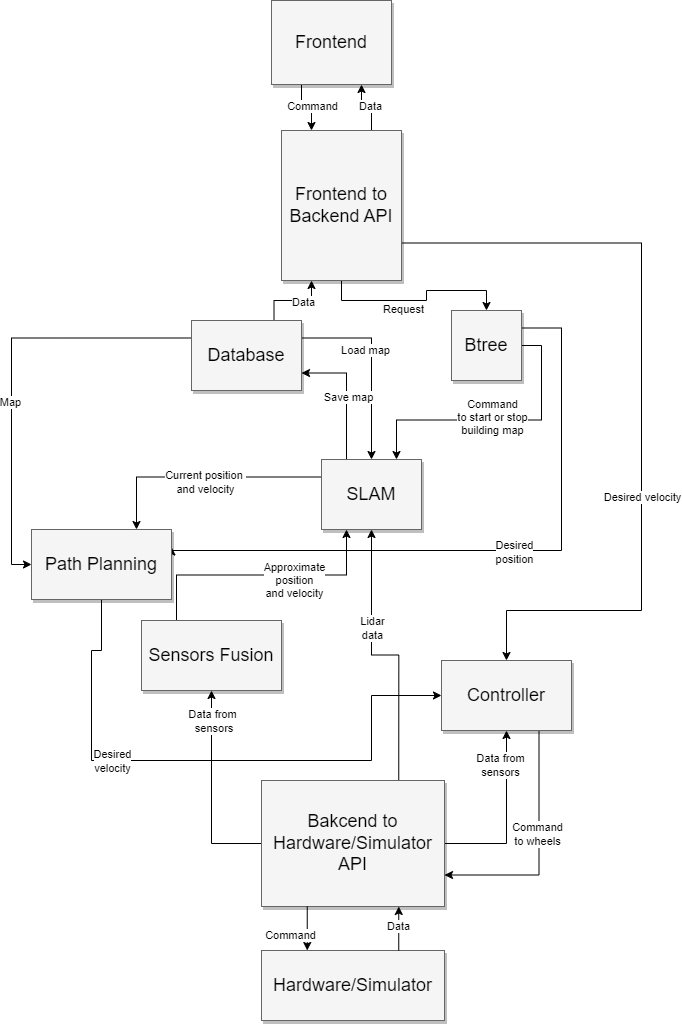

The diagram above was exported from draw.io. Its source (the exported page's mxGraphModel, read from the mxfile embedded in the PNG):
<mxGraphModel dx="2150" dy="942" grid="1" gridSize="10" guides="1" tooltips="1" connect="1" arrows="1" fold="1" page="1" pageScale="1.5" pageWidth="1169" pageHeight="826" background="none" math="0" shadow="0">
  <root>
    <mxCell id="0" style=";html=1;" />
    <mxCell id="1" style=";html=1;" parent="0" />
    <mxCell id="w4ywSIsLlSwbt6vvVvY4-60" style="edgeStyle=orthogonalEdgeStyle;rounded=0;orthogonalLoop=1;jettySize=auto;html=1;exitX=0;exitY=0.5;exitDx=0;exitDy=0;entryX=0.5;entryY=1;entryDx=0;entryDy=0;" edge="1" parent="1" source="3a17f1ce550125da-4" target="w4ywSIsLlSwbt6vvVvY4-20">
      <mxGeometry relative="1" as="geometry" />
    </mxCell>
    <mxCell id="w4ywSIsLlSwbt6vvVvY4-61" value="Data from&lt;br&gt;&amp;nbsp;sensors" style="edgeLabel;html=1;align=center;verticalAlign=middle;resizable=0;points=[];" vertex="1" connectable="0" parent="w4ywSIsLlSwbt6vvVvY4-60">
      <mxGeometry x="0.207" y="-3" relative="1" as="geometry">
        <mxPoint x="-3" y="-50" as="offset" />
      </mxGeometry>
    </mxCell>
    <mxCell id="w4ywSIsLlSwbt6vvVvY4-62" style="edgeStyle=orthogonalEdgeStyle;rounded=0;orthogonalLoop=1;jettySize=auto;html=1;exitX=0.75;exitY=0;exitDx=0;exitDy=0;entryX=0.5;entryY=1;entryDx=0;entryDy=0;" edge="1" parent="1" source="3a17f1ce550125da-4" target="w4ywSIsLlSwbt6vvVvY4-23">
      <mxGeometry relative="1" as="geometry" />
    </mxCell>
    <mxCell id="w4ywSIsLlSwbt6vvVvY4-63" value="Lidar&lt;br&gt;data" style="edgeLabel;html=1;align=center;verticalAlign=middle;resizable=0;points=[];" vertex="1" connectable="0" parent="w4ywSIsLlSwbt6vvVvY4-62">
      <mxGeometry x="0.2939" relative="1" as="geometry">
        <mxPoint as="offset" />
      </mxGeometry>
    </mxCell>
    <mxCell id="w4ywSIsLlSwbt6vvVvY4-64" style="edgeStyle=orthogonalEdgeStyle;rounded=0;orthogonalLoop=1;jettySize=auto;html=1;exitX=1;exitY=0.5;exitDx=0;exitDy=0;entryX=0.5;entryY=1;entryDx=0;entryDy=0;" edge="1" parent="1" source="3a17f1ce550125da-4" target="w4ywSIsLlSwbt6vvVvY4-17">
      <mxGeometry relative="1" as="geometry" />
    </mxCell>
    <mxCell id="w4ywSIsLlSwbt6vvVvY4-65" value="Data from&lt;br&gt;sensors" style="edgeLabel;html=1;align=center;verticalAlign=middle;resizable=0;points=[];" vertex="1" connectable="0" parent="w4ywSIsLlSwbt6vvVvY4-64">
      <mxGeometry x="0.6114" y="7" relative="1" as="geometry">
        <mxPoint y="1" as="offset" />
      </mxGeometry>
    </mxCell>
    <mxCell id="3a17f1ce550125da-4" value="Bakcend to Hardware/Simulator API" style="whiteSpace=wrap;html=1;shadow=1;fontSize=18;fillColor=#f5f5f5;strokeColor=#666666;" parent="1" vertex="1">
      <mxGeometry x="660" y="800" width="183" height="126" as="geometry" />
    </mxCell>
    <mxCell id="w4ywSIsLlSwbt6vvVvY4-7" style="edgeStyle=orthogonalEdgeStyle;rounded=0;orthogonalLoop=1;jettySize=auto;html=1;exitX=0.75;exitY=0;exitDx=0;exitDy=0;entryX=0.75;entryY=1;entryDx=0;entryDy=0;" edge="1" parent="1" source="3a17f1ce550125da-8" target="w4ywSIsLlSwbt6vvVvY4-2">
      <mxGeometry relative="1" as="geometry" />
    </mxCell>
    <mxCell id="w4ywSIsLlSwbt6vvVvY4-8" value="Data" style="edgeLabel;html=1;align=center;verticalAlign=middle;resizable=0;points=[];" vertex="1" connectable="0" parent="w4ywSIsLlSwbt6vvVvY4-7">
      <mxGeometry x="-0.1234" y="-2" relative="1" as="geometry">
        <mxPoint as="offset" />
      </mxGeometry>
    </mxCell>
    <mxCell id="w4ywSIsLlSwbt6vvVvY4-24" style="edgeStyle=orthogonalEdgeStyle;rounded=0;orthogonalLoop=1;jettySize=auto;html=1;exitX=0.5;exitY=1;exitDx=0;exitDy=0;" edge="1" parent="1" source="3a17f1ce550125da-8" target="w4ywSIsLlSwbt6vvVvY4-18">
      <mxGeometry relative="1" as="geometry" />
    </mxCell>
    <mxCell id="w4ywSIsLlSwbt6vvVvY4-25" value="Request" style="edgeLabel;html=1;align=center;verticalAlign=middle;resizable=0;points=[];" vertex="1" connectable="0" parent="w4ywSIsLlSwbt6vvVvY4-24">
      <mxGeometry x="-0.3004" relative="1" as="geometry">
        <mxPoint x="13" y="8" as="offset" />
      </mxGeometry>
    </mxCell>
    <mxCell id="w4ywSIsLlSwbt6vvVvY4-36" style="edgeStyle=orthogonalEdgeStyle;rounded=0;orthogonalLoop=1;jettySize=auto;html=1;exitX=1;exitY=0.75;exitDx=0;exitDy=0;entryX=0.5;entryY=0;entryDx=0;entryDy=0;" edge="1" parent="1" source="3a17f1ce550125da-8" target="w4ywSIsLlSwbt6vvVvY4-17">
      <mxGeometry relative="1" as="geometry">
        <Array as="points">
          <mxPoint x="1040" y="263" />
          <mxPoint x="1040" y="630" />
        </Array>
      </mxGeometry>
    </mxCell>
    <mxCell id="w4ywSIsLlSwbt6vvVvY4-37" value="Desired velocity" style="edgeLabel;html=1;align=center;verticalAlign=middle;resizable=0;points=[];" vertex="1" connectable="0" parent="w4ywSIsLlSwbt6vvVvY4-36">
      <mxGeometry x="0.243" y="1" relative="1" as="geometry">
        <mxPoint x="-1" as="offset" />
      </mxGeometry>
    </mxCell>
    <mxCell id="3a17f1ce550125da-8" value="Frontend to Backend API" style="whiteSpace=wrap;html=1;shadow=1;fontSize=18;fillColor=#f5f5f5;strokeColor=#666666;" parent="1" vertex="1">
      <mxGeometry x="680" y="150" width="120" height="150" as="geometry" />
    </mxCell>
    <mxCell id="w4ywSIsLlSwbt6vvVvY4-4" style="edgeStyle=orthogonalEdgeStyle;rounded=0;orthogonalLoop=1;jettySize=auto;html=1;entryX=0.25;entryY=0;entryDx=0;entryDy=0;exitX=0.25;exitY=1;exitDx=0;exitDy=0;" edge="1" parent="1" source="w4ywSIsLlSwbt6vvVvY4-2" target="3a17f1ce550125da-8">
      <mxGeometry relative="1" as="geometry" />
    </mxCell>
    <mxCell id="w4ywSIsLlSwbt6vvVvY4-10" value="Command" style="edgeLabel;html=1;align=center;verticalAlign=middle;resizable=0;points=[];" vertex="1" connectable="0" parent="w4ywSIsLlSwbt6vvVvY4-4">
      <mxGeometry x="-0.1425" y="-1" relative="1" as="geometry">
        <mxPoint x="10" y="-3" as="offset" />
      </mxGeometry>
    </mxCell>
    <mxCell id="w4ywSIsLlSwbt6vvVvY4-2" value="Frontend" style="whiteSpace=wrap;html=1;shadow=1;fontSize=18;fillColor=#f5f5f5;strokeColor=#666666;" vertex="1" parent="1">
      <mxGeometry x="670" y="20" width="120" height="84" as="geometry" />
    </mxCell>
    <mxCell id="w4ywSIsLlSwbt6vvVvY4-11" value="&amp;nbsp;Hardware/Simulator&amp;nbsp;" style="whiteSpace=wrap;html=1;shadow=1;fontSize=18;fillColor=#f5f5f5;strokeColor=#666666;" vertex="1" parent="1">
      <mxGeometry x="660" y="970" width="183" height="70" as="geometry" />
    </mxCell>
    <mxCell id="w4ywSIsLlSwbt6vvVvY4-12" value="" style="endArrow=classic;html=1;rounded=0;entryX=0.25;entryY=0;entryDx=0;entryDy=0;exitX=0.25;exitY=1;exitDx=0;exitDy=0;" edge="1" parent="1" source="3a17f1ce550125da-4" target="w4ywSIsLlSwbt6vvVvY4-11">
      <mxGeometry width="50" height="50" relative="1" as="geometry">
        <mxPoint x="950" y="520" as="sourcePoint" />
        <mxPoint x="1000" y="470" as="targetPoint" />
      </mxGeometry>
    </mxCell>
    <mxCell id="w4ywSIsLlSwbt6vvVvY4-13" value="Command" style="edgeLabel;html=1;align=center;verticalAlign=middle;resizable=0;points=[];" vertex="1" connectable="0" parent="w4ywSIsLlSwbt6vvVvY4-12">
      <mxGeometry x="0.3029" y="-3" relative="1" as="geometry">
        <mxPoint x="-15" as="offset" />
      </mxGeometry>
    </mxCell>
    <mxCell id="w4ywSIsLlSwbt6vvVvY4-14" value="" style="endArrow=classic;html=1;rounded=0;entryX=0.75;entryY=1;entryDx=0;entryDy=0;exitX=0.75;exitY=0;exitDx=0;exitDy=0;" edge="1" parent="1" source="w4ywSIsLlSwbt6vvVvY4-11" target="3a17f1ce550125da-4">
      <mxGeometry width="50" height="50" relative="1" as="geometry">
        <mxPoint x="950" y="520" as="sourcePoint" />
        <mxPoint x="1000" y="470" as="targetPoint" />
      </mxGeometry>
    </mxCell>
    <mxCell id="w4ywSIsLlSwbt6vvVvY4-15" value="Data" style="edgeLabel;html=1;align=center;verticalAlign=middle;resizable=0;points=[];" vertex="1" connectable="0" parent="w4ywSIsLlSwbt6vvVvY4-14">
      <mxGeometry x="0.1262" y="1" relative="1" as="geometry">
        <mxPoint as="offset" />
      </mxGeometry>
    </mxCell>
    <mxCell id="w4ywSIsLlSwbt6vvVvY4-32" style="edgeStyle=orthogonalEdgeStyle;rounded=0;orthogonalLoop=1;jettySize=auto;html=1;exitX=1;exitY=0.25;exitDx=0;exitDy=0;entryX=0.5;entryY=0;entryDx=0;entryDy=0;" edge="1" parent="1" source="w4ywSIsLlSwbt6vvVvY4-16" target="w4ywSIsLlSwbt6vvVvY4-23">
      <mxGeometry relative="1" as="geometry" />
    </mxCell>
    <mxCell id="w4ywSIsLlSwbt6vvVvY4-33" value="Load map" style="edgeLabel;html=1;align=center;verticalAlign=middle;resizable=0;points=[];" vertex="1" connectable="0" parent="w4ywSIsLlSwbt6vvVvY4-32">
      <mxGeometry x="-0.1806" y="-3" relative="1" as="geometry">
        <mxPoint x="-4" y="3" as="offset" />
      </mxGeometry>
    </mxCell>
    <mxCell id="w4ywSIsLlSwbt6vvVvY4-38" style="edgeStyle=orthogonalEdgeStyle;rounded=0;orthogonalLoop=1;jettySize=auto;html=1;exitX=0.75;exitY=0;exitDx=0;exitDy=0;entryX=0.25;entryY=1;entryDx=0;entryDy=0;" edge="1" parent="1" source="w4ywSIsLlSwbt6vvVvY4-16" target="3a17f1ce550125da-8">
      <mxGeometry relative="1" as="geometry" />
    </mxCell>
    <mxCell id="w4ywSIsLlSwbt6vvVvY4-39" value="Data" style="edgeLabel;html=1;align=center;verticalAlign=middle;resizable=0;points=[];" vertex="1" connectable="0" parent="w4ywSIsLlSwbt6vvVvY4-38">
      <mxGeometry x="0.237" y="-1" relative="1" as="geometry">
        <mxPoint as="offset" />
      </mxGeometry>
    </mxCell>
    <mxCell id="w4ywSIsLlSwbt6vvVvY4-66" style="edgeStyle=orthogonalEdgeStyle;rounded=0;orthogonalLoop=1;jettySize=auto;html=1;exitX=0.75;exitY=1;exitDx=0;exitDy=0;entryX=1;entryY=0.75;entryDx=0;entryDy=0;" edge="1" parent="1" source="w4ywSIsLlSwbt6vvVvY4-17" target="3a17f1ce550125da-4">
      <mxGeometry relative="1" as="geometry" />
    </mxCell>
    <mxCell id="w4ywSIsLlSwbt6vvVvY4-67" value="Command &lt;br&gt;to wheels" style="edgeLabel;html=1;align=center;verticalAlign=middle;resizable=0;points=[];" vertex="1" connectable="0" parent="w4ywSIsLlSwbt6vvVvY4-66">
      <mxGeometry x="-0.1325" y="-2" relative="1" as="geometry">
        <mxPoint as="offset" />
      </mxGeometry>
    </mxCell>
    <mxCell id="w4ywSIsLlSwbt6vvVvY4-17" value="Controller" style="whiteSpace=wrap;html=1;shadow=1;fontSize=18;fillColor=#f5f5f5;strokeColor=#666666;" vertex="1" parent="1">
      <mxGeometry x="840" y="680" width="130" height="70" as="geometry" />
    </mxCell>
    <mxCell id="w4ywSIsLlSwbt6vvVvY4-26" style="edgeStyle=orthogonalEdgeStyle;rounded=0;orthogonalLoop=1;jettySize=auto;html=1;exitX=1;exitY=0.5;exitDx=0;exitDy=0;entryX=0.75;entryY=0;entryDx=0;entryDy=0;" edge="1" parent="1" source="w4ywSIsLlSwbt6vvVvY4-18" target="w4ywSIsLlSwbt6vvVvY4-23">
      <mxGeometry relative="1" as="geometry" />
    </mxCell>
    <mxCell id="w4ywSIsLlSwbt6vvVvY4-27" value="Command &lt;br&gt;to start or stop &lt;br&gt;building map" style="edgeLabel;html=1;align=center;verticalAlign=middle;resizable=0;points=[];" vertex="1" connectable="0" parent="w4ywSIsLlSwbt6vvVvY4-26">
      <mxGeometry x="0.0222" y="-3" relative="1" as="geometry">
        <mxPoint x="-1" as="offset" />
      </mxGeometry>
    </mxCell>
    <mxCell id="w4ywSIsLlSwbt6vvVvY4-29" style="edgeStyle=orthogonalEdgeStyle;rounded=0;orthogonalLoop=1;jettySize=auto;html=1;exitX=0;exitY=0.25;exitDx=0;exitDy=0;entryX=0;entryY=0.5;entryDx=0;entryDy=0;" edge="1" parent="1" source="w4ywSIsLlSwbt6vvVvY4-16" target="w4ywSIsLlSwbt6vvVvY4-19">
      <mxGeometry relative="1" as="geometry" />
    </mxCell>
    <mxCell id="w4ywSIsLlSwbt6vvVvY4-50" value="Map" style="edgeLabel;html=1;align=center;verticalAlign=middle;resizable=0;points=[];" vertex="1" connectable="0" parent="w4ywSIsLlSwbt6vvVvY4-29">
      <mxGeometry x="0.139" y="-2" relative="1" as="geometry">
        <mxPoint as="offset" />
      </mxGeometry>
    </mxCell>
    <mxCell id="w4ywSIsLlSwbt6vvVvY4-68" style="edgeStyle=orthogonalEdgeStyle;rounded=0;orthogonalLoop=1;jettySize=auto;html=1;exitX=1;exitY=0.25;exitDx=0;exitDy=0;entryX=1;entryY=0.25;entryDx=0;entryDy=0;" edge="1" parent="1" source="w4ywSIsLlSwbt6vvVvY4-18" target="w4ywSIsLlSwbt6vvVvY4-19">
      <mxGeometry relative="1" as="geometry">
        <mxPoint x="600" y="570" as="targetPoint" />
        <Array as="points">
          <mxPoint x="960" y="348" />
          <mxPoint x="960" y="570" />
          <mxPoint x="570" y="570" />
        </Array>
      </mxGeometry>
    </mxCell>
    <mxCell id="w4ywSIsLlSwbt6vvVvY4-69" value="Desired&lt;br&gt;position" style="edgeLabel;html=1;align=center;verticalAlign=middle;resizable=0;points=[];" vertex="1" connectable="0" parent="w4ywSIsLlSwbt6vvVvY4-68">
      <mxGeometry x="-0.0563" y="1" relative="1" as="geometry">
        <mxPoint as="offset" />
      </mxGeometry>
    </mxCell>
    <mxCell id="w4ywSIsLlSwbt6vvVvY4-18" value="Btree" style="whiteSpace=wrap;html=1;shadow=1;fontSize=18;fillColor=#f5f5f5;strokeColor=#666666;" vertex="1" parent="1">
      <mxGeometry x="850" y="330" width="70" height="70" as="geometry" />
    </mxCell>
    <mxCell id="w4ywSIsLlSwbt6vvVvY4-40" style="edgeStyle=orthogonalEdgeStyle;rounded=0;orthogonalLoop=1;jettySize=auto;html=1;exitX=0.5;exitY=1;exitDx=0;exitDy=0;entryX=0;entryY=0.5;entryDx=0;entryDy=0;" edge="1" parent="1" source="w4ywSIsLlSwbt6vvVvY4-19" target="w4ywSIsLlSwbt6vvVvY4-17">
      <mxGeometry relative="1" as="geometry">
        <Array as="points">
          <mxPoint x="500" y="670" />
          <mxPoint x="490" y="670" />
          <mxPoint x="490" y="780" />
          <mxPoint x="770" y="780" />
          <mxPoint x="770" y="715" />
        </Array>
      </mxGeometry>
    </mxCell>
    <mxCell id="w4ywSIsLlSwbt6vvVvY4-41" value="Desired &lt;br&gt;velocity" style="edgeLabel;html=1;align=center;verticalAlign=middle;resizable=0;points=[];" vertex="1" connectable="0" parent="w4ywSIsLlSwbt6vvVvY4-40">
      <mxGeometry x="0.1714" y="4" relative="1" as="geometry">
        <mxPoint x="-152" y="4" as="offset" />
      </mxGeometry>
    </mxCell>
    <mxCell id="w4ywSIsLlSwbt6vvVvY4-19" value="Path Planning" style="whiteSpace=wrap;html=1;shadow=1;fontSize=18;fillColor=#f5f5f5;strokeColor=#666666;" vertex="1" parent="1">
      <mxGeometry x="430" y="549" width="140" height="70" as="geometry" />
    </mxCell>
    <mxCell id="w4ywSIsLlSwbt6vvVvY4-55" value="Approximate&lt;br&gt;position&lt;br&gt;and velocity" style="edgeStyle=orthogonalEdgeStyle;rounded=0;orthogonalLoop=1;jettySize=auto;html=1;exitX=0.25;exitY=0;exitDx=0;exitDy=0;entryX=0.25;entryY=1;entryDx=0;entryDy=0;" edge="1" parent="1" source="w4ywSIsLlSwbt6vvVvY4-20" target="w4ywSIsLlSwbt6vvVvY4-23">
      <mxGeometry x="0.2465" y="-5" relative="1" as="geometry">
        <mxPoint as="offset" />
      </mxGeometry>
    </mxCell>
    <mxCell id="w4ywSIsLlSwbt6vvVvY4-20" value="Sensors Fusion" style="whiteSpace=wrap;html=1;shadow=1;fontSize=18;fillColor=#f5f5f5;strokeColor=#666666;" vertex="1" parent="1">
      <mxGeometry x="540" y="640" width="140" height="70" as="geometry" />
    </mxCell>
    <mxCell id="w4ywSIsLlSwbt6vvVvY4-34" style="edgeStyle=orthogonalEdgeStyle;rounded=0;orthogonalLoop=1;jettySize=auto;html=1;exitX=0.25;exitY=0;exitDx=0;exitDy=0;entryX=1;entryY=0.75;entryDx=0;entryDy=0;" edge="1" parent="1" source="w4ywSIsLlSwbt6vvVvY4-23" target="w4ywSIsLlSwbt6vvVvY4-16">
      <mxGeometry relative="1" as="geometry" />
    </mxCell>
    <mxCell id="w4ywSIsLlSwbt6vvVvY4-35" value="Save map" style="edgeLabel;html=1;align=center;verticalAlign=middle;resizable=0;points=[];" vertex="1" connectable="0" parent="w4ywSIsLlSwbt6vvVvY4-34">
      <mxGeometry x="-0.0253" y="-2" relative="1" as="geometry">
        <mxPoint x="-1" as="offset" />
      </mxGeometry>
    </mxCell>
    <mxCell id="w4ywSIsLlSwbt6vvVvY4-53" style="edgeStyle=orthogonalEdgeStyle;rounded=0;orthogonalLoop=1;jettySize=auto;html=1;exitX=0;exitY=0.25;exitDx=0;exitDy=0;entryX=0.75;entryY=0;entryDx=0;entryDy=0;" edge="1" parent="1" source="w4ywSIsLlSwbt6vvVvY4-23" target="w4ywSIsLlSwbt6vvVvY4-19">
      <mxGeometry relative="1" as="geometry" />
    </mxCell>
    <mxCell id="w4ywSIsLlSwbt6vvVvY4-54" value="Current position&amp;nbsp;&lt;br&gt;and velocity" style="edgeLabel;html=1;align=center;verticalAlign=middle;resizable=0;points=[];" vertex="1" connectable="0" parent="w4ywSIsLlSwbt6vvVvY4-53">
      <mxGeometry x="-0.0239" y="5" relative="1" as="geometry">
        <mxPoint as="offset" />
      </mxGeometry>
    </mxCell>
    <mxCell id="w4ywSIsLlSwbt6vvVvY4-23" value="SLAM" style="whiteSpace=wrap;html=1;shadow=1;fontSize=18;fillColor=#f5f5f5;strokeColor=#666666;" vertex="1" parent="1">
      <mxGeometry x="720" y="479" width="100" height="70" as="geometry" />
    </mxCell>
    <mxCell id="w4ywSIsLlSwbt6vvVvY4-16" value="Database" style="whiteSpace=wrap;html=1;shadow=1;fontSize=18;fillColor=#f5f5f5;strokeColor=#666666;" vertex="1" parent="1">
      <mxGeometry x="590" y="340" width="110" height="70" as="geometry" />
    </mxCell>
  </root>
</mxGraphModel>